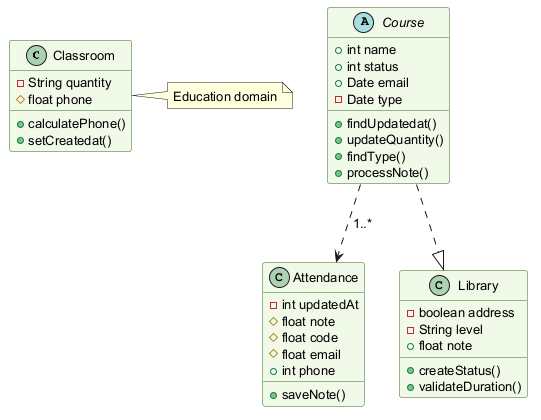

The diagram above was rendered by PlantUML. Its source (embedded in the PNG):
@startuml
skinparam backgroundColor #FFFFFF
skinparam classBackgroundColor #F1F8E9
skinparam classBorderColor #33691E
skinparam defaultFontSize 13
class Classroom {
  -String quantity
  #float phone
  +calculatePhone()
  +setCreatedat()
}
class Attendance {
  -int updatedAt
  #float note
  #float code
  #float email
  +int phone
  +saveNote()
}
class Library {
  -boolean address
  -String level
  +float note
  +createStatus()
  +validateDuration()
}
abstract class Course {
  +int name
  +int status
  +Date email
  -Date type
  +findUpdatedat()
  +updateQuantity()
  +findType()
  +processNote()
}
Course ..|> Library
Course ..> Attendance : "1..*"
note right of Classroom : Education domain
@enduml